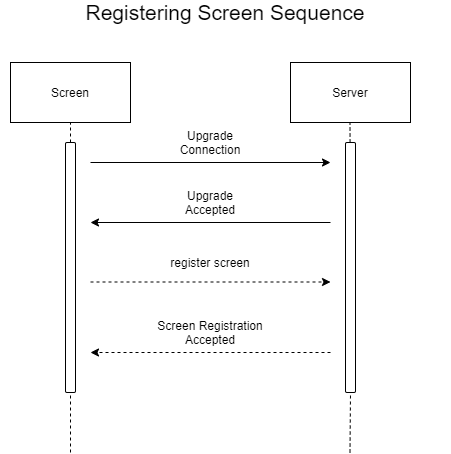

The diagram above was exported from draw.io. Its source (the exported page's mxGraphModel, read from the mxfile embedded in the PNG):
<mxGraphModel dx="868" dy="520" grid="1" gridSize="10" guides="1" tooltips="1" connect="1" arrows="1" fold="1" page="1" pageScale="1" pageWidth="850" pageHeight="1100" math="0" shadow="0">
  <root>
    <mxCell id="0" />
    <mxCell id="1" parent="0" />
    <mxCell id="D4a6sD-tNgvcMPqnex9M-1" value="Screen" style="rounded=0;whiteSpace=wrap;html=1;" vertex="1" parent="1">
      <mxGeometry x="100" y="100" width="120" height="60" as="geometry" />
    </mxCell>
    <mxCell id="D4a6sD-tNgvcMPqnex9M-2" value="&lt;font style=&quot;font-size: 21px&quot;&gt;Registering Screen Sequence&lt;/font&gt;" style="text;html=1;strokeColor=none;fillColor=none;align=center;verticalAlign=middle;whiteSpace=wrap;rounded=0;" vertex="1" parent="1">
      <mxGeometry x="90" y="40" width="450" height="20" as="geometry" />
    </mxCell>
    <mxCell id="D4a6sD-tNgvcMPqnex9M-3" value="" style="endArrow=none;dashed=1;html=1;entryX=0.5;entryY=1;entryDx=0;entryDy=0;" edge="1" parent="1" source="D4a6sD-tNgvcMPqnex9M-7" target="D4a6sD-tNgvcMPqnex9M-1">
      <mxGeometry width="50" height="50" relative="1" as="geometry">
        <mxPoint x="160" y="490" as="sourcePoint" />
        <mxPoint x="190" y="230" as="targetPoint" />
      </mxGeometry>
    </mxCell>
    <mxCell id="D4a6sD-tNgvcMPqnex9M-4" value="Server" style="rounded=0;whiteSpace=wrap;html=1;" vertex="1" parent="1">
      <mxGeometry x="380" y="100" width="120" height="60" as="geometry" />
    </mxCell>
    <mxCell id="D4a6sD-tNgvcMPqnex9M-5" value="" style="endArrow=none;dashed=1;html=1;entryX=0.5;entryY=1;entryDx=0;entryDy=0;" edge="1" parent="1" source="D4a6sD-tNgvcMPqnex9M-9">
      <mxGeometry width="50" height="50" relative="1" as="geometry">
        <mxPoint x="439.5" y="490" as="sourcePoint" />
        <mxPoint x="439.5" y="160" as="targetPoint" />
      </mxGeometry>
    </mxCell>
    <mxCell id="D4a6sD-tNgvcMPqnex9M-7" value="" style="rounded=1;whiteSpace=wrap;html=1;" vertex="1" parent="1">
      <mxGeometry x="155" y="180" width="10" height="250" as="geometry" />
    </mxCell>
    <mxCell id="D4a6sD-tNgvcMPqnex9M-8" value="" style="endArrow=none;dashed=1;html=1;entryX=0.5;entryY=1;entryDx=0;entryDy=0;" edge="1" parent="1" target="D4a6sD-tNgvcMPqnex9M-7">
      <mxGeometry width="50" height="50" relative="1" as="geometry">
        <mxPoint x="160" y="490" as="sourcePoint" />
        <mxPoint x="160" y="160" as="targetPoint" />
      </mxGeometry>
    </mxCell>
    <mxCell id="D4a6sD-tNgvcMPqnex9M-9" value="" style="rounded=1;whiteSpace=wrap;html=1;" vertex="1" parent="1">
      <mxGeometry x="435" y="180" width="10" height="250" as="geometry" />
    </mxCell>
    <mxCell id="D4a6sD-tNgvcMPqnex9M-10" value="" style="endArrow=none;dashed=1;html=1;entryX=0.5;entryY=1;entryDx=0;entryDy=0;" edge="1" parent="1" target="D4a6sD-tNgvcMPqnex9M-9">
      <mxGeometry width="50" height="50" relative="1" as="geometry">
        <mxPoint x="439.5" y="490" as="sourcePoint" />
        <mxPoint x="439.5" y="160" as="targetPoint" />
      </mxGeometry>
    </mxCell>
    <mxCell id="D4a6sD-tNgvcMPqnex9M-11" value="" style="endArrow=classic;html=1;" edge="1" parent="1">
      <mxGeometry width="50" height="50" relative="1" as="geometry">
        <mxPoint x="180" y="200" as="sourcePoint" />
        <mxPoint x="420" y="200" as="targetPoint" />
      </mxGeometry>
    </mxCell>
    <mxCell id="D4a6sD-tNgvcMPqnex9M-12" value="Upgrade Connection" style="text;html=1;strokeColor=none;fillColor=none;align=center;verticalAlign=middle;whiteSpace=wrap;rounded=0;" vertex="1" parent="1">
      <mxGeometry x="250" y="170" width="100" height="20" as="geometry" />
    </mxCell>
    <mxCell id="D4a6sD-tNgvcMPqnex9M-13" value="" style="endArrow=classic;html=1;" edge="1" parent="1">
      <mxGeometry width="50" height="50" relative="1" as="geometry">
        <mxPoint x="420" y="260" as="sourcePoint" />
        <mxPoint x="180" y="260" as="targetPoint" />
      </mxGeometry>
    </mxCell>
    <mxCell id="D4a6sD-tNgvcMPqnex9M-14" value="Upgrade Accepted" style="text;html=1;strokeColor=none;fillColor=none;align=center;verticalAlign=middle;whiteSpace=wrap;rounded=0;" vertex="1" parent="1">
      <mxGeometry x="250" y="230" width="100" height="20" as="geometry" />
    </mxCell>
    <mxCell id="D4a6sD-tNgvcMPqnex9M-15" value="" style="endArrow=classic;html=1;dashed=1;" edge="1" parent="1">
      <mxGeometry width="50" height="50" relative="1" as="geometry">
        <mxPoint x="180" y="319.5" as="sourcePoint" />
        <mxPoint x="420" y="319.5" as="targetPoint" />
      </mxGeometry>
    </mxCell>
    <mxCell id="D4a6sD-tNgvcMPqnex9M-16" value="register screen" style="text;html=1;strokeColor=none;fillColor=none;align=center;verticalAlign=middle;whiteSpace=wrap;rounded=0;" vertex="1" parent="1">
      <mxGeometry x="250" y="289.5" width="100" height="20" as="geometry" />
    </mxCell>
    <mxCell id="D4a6sD-tNgvcMPqnex9M-19" value="" style="endArrow=classic;html=1;dashed=1;" edge="1" parent="1">
      <mxGeometry width="50" height="50" relative="1" as="geometry">
        <mxPoint x="420" y="390" as="sourcePoint" />
        <mxPoint x="180" y="390" as="targetPoint" />
      </mxGeometry>
    </mxCell>
    <mxCell id="D4a6sD-tNgvcMPqnex9M-20" value="Screen Registration Accepted" style="text;html=1;strokeColor=none;fillColor=none;align=center;verticalAlign=middle;whiteSpace=wrap;rounded=0;" vertex="1" parent="1">
      <mxGeometry x="240" y="360" width="120" height="20" as="geometry" />
    </mxCell>
  </root>
</mxGraphModel>